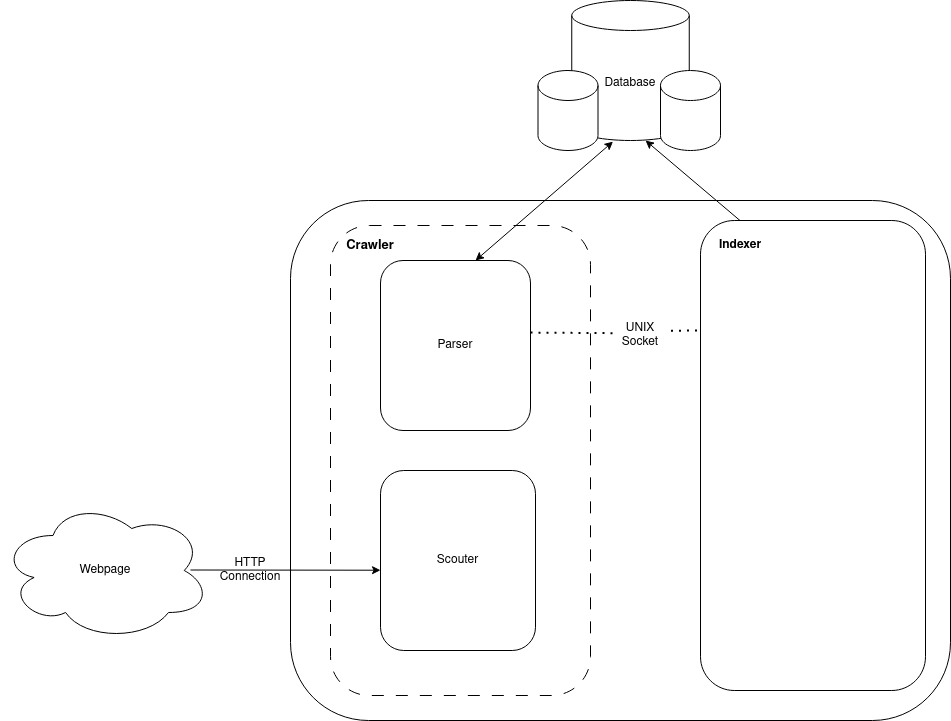

The diagram above was exported from draw.io. Its source (the exported page's mxGraphModel, read from the mxfile embedded in the PNG):
<mxGraphModel dx="3662" dy="2614" grid="1" gridSize="10" guides="1" tooltips="1" connect="1" arrows="1" fold="1" page="1" pageScale="1" pageWidth="850" pageHeight="1100" math="0" shadow="0">
  <root>
    <mxCell id="0" />
    <mxCell id="1" parent="0" />
    <mxCell id="EkIJ-qA-Zx_YmgM4Cr7x-5" value="" style="rounded=1;whiteSpace=wrap;html=1;" parent="1" vertex="1">
      <mxGeometry x="-220" y="-160" width="660" height="520" as="geometry" />
    </mxCell>
    <mxCell id="EkIJ-qA-Zx_YmgM4Cr7x-8" value="" style="endArrow=none;dashed=1;html=1;dashPattern=1 3;strokeWidth=2;rounded=0;entryX=0.5;entryY=1;entryDx=0;entryDy=0;exitX=0.5;exitY=0;exitDx=0;exitDy=0;" parent="1" source="EkIJ-qA-Zx_YmgM4Cr7x-9" target="EkIJ-qA-Zx_YmgM4Cr7x-6" edge="1">
      <mxGeometry width="50" height="50" relative="1" as="geometry">
        <mxPoint x="-30" y="140" as="sourcePoint" />
        <mxPoint x="-5" y="75" as="targetPoint" />
        <Array as="points" />
      </mxGeometry>
    </mxCell>
    <mxCell id="EkIJ-qA-Zx_YmgM4Cr7x-10" value="" style="endArrow=none;dashed=1;html=1;dashPattern=1 3;strokeWidth=2;rounded=0;entryX=0.5;entryY=1;entryDx=0;entryDy=0;exitX=0.5;exitY=0;exitDx=0;exitDy=0;" parent="1" source="EkIJ-qA-Zx_YmgM4Cr7x-7" target="EkIJ-qA-Zx_YmgM4Cr7x-9" edge="1">
      <mxGeometry width="50" height="50" relative="1" as="geometry">
        <mxPoint x="-30" y="120" as="sourcePoint" />
        <mxPoint x="-30" y="70" as="targetPoint" />
        <Array as="points" />
      </mxGeometry>
    </mxCell>
    <mxCell id="EkIJ-qA-Zx_YmgM4Cr7x-9" value="UNIX Socket" style="text;html=1;strokeColor=none;fillColor=none;align=center;verticalAlign=middle;whiteSpace=wrap;rounded=0;" parent="1" vertex="1">
      <mxGeometry x="-60" y="80" width="60" height="30" as="geometry" />
    </mxCell>
    <mxCell id="EkIJ-qA-Zx_YmgM4Cr7x-19" value="Webpage" style="ellipse;shape=cloud;whiteSpace=wrap;html=1;" parent="1" vertex="1">
      <mxGeometry x="-510" y="140" width="210" height="140" as="geometry" />
    </mxCell>
    <mxCell id="EkIJ-qA-Zx_YmgM4Cr7x-21" value="HTTP Connection" style="text;html=1;strokeColor=none;fillColor=none;align=center;verticalAlign=middle;whiteSpace=wrap;rounded=0;" parent="1" vertex="1">
      <mxGeometry x="-290" y="195" width="60" height="30" as="geometry" />
    </mxCell>
    <mxCell id="EkIJ-qA-Zx_YmgM4Cr7x-22" value="Database" style="shape=cylinder3;whiteSpace=wrap;html=1;boundedLbl=1;backgroundOutline=1;size=15;" parent="1" vertex="1">
      <mxGeometry x="61.25" y="-360" width="117.5" height="140" as="geometry" />
    </mxCell>
    <mxCell id="EkIJ-qA-Zx_YmgM4Cr7x-23" value="" style="shape=cylinder3;whiteSpace=wrap;html=1;boundedLbl=1;backgroundOutline=1;size=15;" parent="1" vertex="1">
      <mxGeometry x="150" y="-290" width="60" height="80" as="geometry" />
    </mxCell>
    <mxCell id="EkIJ-qA-Zx_YmgM4Cr7x-24" value="" style="shape=cylinder3;whiteSpace=wrap;html=1;boundedLbl=1;backgroundOutline=1;size=15;" parent="1" vertex="1">
      <mxGeometry x="27.5" y="-290" width="60" height="80" as="geometry" />
    </mxCell>
    <mxCell id="EkIJ-qA-Zx_YmgM4Cr7x-27" value="" style="endArrow=classic;startArrow=classic;html=1;rounded=0;entryX=0.628;entryY=1;entryDx=0;entryDy=0;entryPerimeter=0;exitX=0.25;exitY=0;exitDx=0;exitDy=0;" parent="1" target="EkIJ-qA-Zx_YmgM4Cr7x-22" edge="1">
      <mxGeometry width="50" height="50" relative="1" as="geometry">
        <mxPoint x="275.5" y="-101" as="sourcePoint" />
        <mxPoint x="165" y="-210" as="targetPoint" />
      </mxGeometry>
    </mxCell>
    <mxCell id="NBpDdAS8e7QvnbPRbNxp-1" value="" style="rounded=1;whiteSpace=wrap;html=1;dashed=1;dashPattern=12 12;" vertex="1" parent="1">
      <mxGeometry x="-180" y="-135" width="260" height="470" as="geometry" />
    </mxCell>
    <mxCell id="EkIJ-qA-Zx_YmgM4Cr7x-6" value="Parser" style="rounded=1;whiteSpace=wrap;html=1;" parent="1" vertex="1">
      <mxGeometry x="-130" y="-100" width="150" height="170" as="geometry" />
    </mxCell>
    <mxCell id="EkIJ-qA-Zx_YmgM4Cr7x-7" value="Scouter" style="rounded=1;whiteSpace=wrap;html=1;" parent="1" vertex="1">
      <mxGeometry x="-130" y="110" width="155" height="180" as="geometry" />
    </mxCell>
    <mxCell id="EkIJ-qA-Zx_YmgM4Cr7x-11" value="" style="rounded=1;whiteSpace=wrap;html=1;" parent="1" vertex="1">
      <mxGeometry x="190" y="-140" width="225" height="470" as="geometry" />
    </mxCell>
    <mxCell id="EkIJ-qA-Zx_YmgM4Cr7x-20" value="" style="endArrow=classic;html=1;rounded=0;" parent="1" edge="1">
      <mxGeometry width="50" height="50" relative="1" as="geometry">
        <mxPoint x="-320" y="209.50000000000006" as="sourcePoint" />
        <mxPoint x="-130" y="209.71509433962257" as="targetPoint" />
      </mxGeometry>
    </mxCell>
    <mxCell id="EkIJ-qA-Zx_YmgM4Cr7x-26" value="" style="endArrow=classic;startArrow=classic;html=1;rounded=0;entryX=0.351;entryY=1.008;entryDx=0;entryDy=0;entryPerimeter=0;" parent="1" target="EkIJ-qA-Zx_YmgM4Cr7x-22" edge="1">
      <mxGeometry width="50" height="50" relative="1" as="geometry">
        <mxPoint x="-35" y="-100" as="sourcePoint" />
        <mxPoint x="15" y="-150" as="targetPoint" />
      </mxGeometry>
    </mxCell>
    <mxCell id="EkIJ-qA-Zx_YmgM4Cr7x-14" value="UNIX Socket" style="text;html=1;strokeColor=none;fillColor=none;align=center;verticalAlign=middle;whiteSpace=wrap;rounded=0;" parent="1" vertex="1">
      <mxGeometry x="100" y="-40" width="60" height="30" as="geometry" />
    </mxCell>
    <mxCell id="EkIJ-qA-Zx_YmgM4Cr7x-18" value="" style="endArrow=none;dashed=1;html=1;dashPattern=1 3;strokeWidth=2;rounded=0;entryX=0.033;entryY=0.422;entryDx=0;entryDy=0;entryPerimeter=0;exitX=1;exitY=0.424;exitDx=0;exitDy=0;exitPerimeter=0;" parent="1" target="EkIJ-qA-Zx_YmgM4Cr7x-14" edge="1" source="EkIJ-qA-Zx_YmgM4Cr7x-6">
      <mxGeometry width="50" height="50" relative="1" as="geometry">
        <mxPoint x="45" y="-30" as="sourcePoint" />
        <mxPoint x="174" y="-30" as="targetPoint" />
      </mxGeometry>
    </mxCell>
    <mxCell id="EkIJ-qA-Zx_YmgM4Cr7x-13" value="" style="endArrow=none;dashed=1;html=1;dashPattern=1 3;strokeWidth=2;rounded=0;exitX=1.007;exitY=0.346;exitDx=0;exitDy=0;exitPerimeter=0;" parent="1" source="EkIJ-qA-Zx_YmgM4Cr7x-14" edge="1">
      <mxGeometry width="50" height="50" relative="1" as="geometry">
        <mxPoint x="45" y="-30" as="sourcePoint" />
        <mxPoint x="190" y="-30" as="targetPoint" />
        <Array as="points">
          <mxPoint x="180" y="-30" />
        </Array>
      </mxGeometry>
    </mxCell>
    <mxCell id="NBpDdAS8e7QvnbPRbNxp-4" value="&lt;b style=&quot;font-size: 13px;&quot;&gt;Crawler&lt;/b&gt;" style="text;html=1;strokeColor=none;fillColor=none;align=center;verticalAlign=middle;whiteSpace=wrap;rounded=0;fontSize=13;" vertex="1" parent="1">
      <mxGeometry x="-170" y="-130" width="60" height="30" as="geometry" />
    </mxCell>
    <mxCell id="NBpDdAS8e7QvnbPRbNxp-5" value="&lt;b&gt;Indexer&lt;/b&gt;" style="text;html=1;strokeColor=none;fillColor=none;align=center;verticalAlign=middle;whiteSpace=wrap;rounded=0;" vertex="1" parent="1">
      <mxGeometry x="200" y="-130" width="60" height="30" as="geometry" />
    </mxCell>
  </root>
</mxGraphModel>